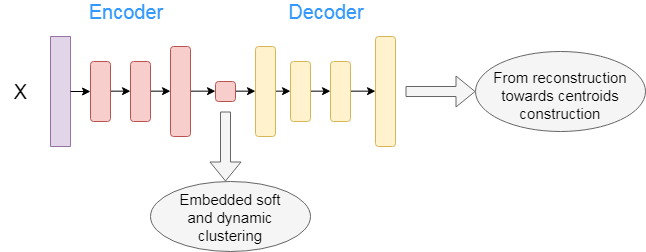

The diagram above was exported from draw.io. Its source (the exported page's mxGraphModel, read from the mxfile embedded in the PNG):
<mxGraphModel dx="1240" dy="707" grid="1" gridSize="10" guides="1" tooltips="1" connect="1" arrows="1" fold="1" page="1" pageScale="1" pageWidth="850" pageHeight="1100" math="0" shadow="0">
  <root>
    <mxCell id="0" />
    <mxCell id="1" parent="0" />
    <mxCell id="VC_nMtdQ6IEPiQojLtQK-1" value="" style="rounded=0;whiteSpace=wrap;html=1;rotation=90;perimeterSpacing=0;fillColor=#e1d5e7;strokeColor=#9673a6;gradientColor=none;" vertex="1" parent="1">
      <mxGeometry x="35" y="190" width="110" height="20" as="geometry" />
    </mxCell>
    <mxCell id="VC_nMtdQ6IEPiQojLtQK-18" style="edgeStyle=orthogonalEdgeStyle;rounded=0;orthogonalLoop=1;jettySize=auto;html=1;exitX=0.5;exitY=0;exitDx=0;exitDy=0;entryX=0.5;entryY=1;entryDx=0;entryDy=0;" edge="1" parent="1" source="VC_nMtdQ6IEPiQojLtQK-2" target="VC_nMtdQ6IEPiQojLtQK-3">
      <mxGeometry relative="1" as="geometry" />
    </mxCell>
    <mxCell id="VC_nMtdQ6IEPiQojLtQK-2" value="" style="rounded=1;whiteSpace=wrap;html=1;rotation=90;perimeterSpacing=0;fillColor=#f8cecc;strokeColor=#b85450;" vertex="1" parent="1">
      <mxGeometry x="100" y="190" width="60" height="20" as="geometry" />
    </mxCell>
    <mxCell id="VC_nMtdQ6IEPiQojLtQK-19" style="edgeStyle=orthogonalEdgeStyle;rounded=0;orthogonalLoop=1;jettySize=auto;html=1;exitX=0.5;exitY=0;exitDx=0;exitDy=0;entryX=0.5;entryY=1;entryDx=0;entryDy=0;" edge="1" parent="1" source="VC_nMtdQ6IEPiQojLtQK-3" target="VC_nMtdQ6IEPiQojLtQK-5">
      <mxGeometry relative="1" as="geometry" />
    </mxCell>
    <mxCell id="VC_nMtdQ6IEPiQojLtQK-3" value="" style="rounded=1;whiteSpace=wrap;html=1;rotation=90;perimeterSpacing=0;fillColor=#f8cecc;strokeColor=#b85450;" vertex="1" parent="1">
      <mxGeometry x="140" y="190" width="60" height="20" as="geometry" />
    </mxCell>
    <mxCell id="VC_nMtdQ6IEPiQojLtQK-20" style="edgeStyle=orthogonalEdgeStyle;rounded=0;orthogonalLoop=1;jettySize=auto;html=1;exitX=0.5;exitY=0;exitDx=0;exitDy=0;entryX=0.5;entryY=1;entryDx=0;entryDy=0;" edge="1" parent="1" source="VC_nMtdQ6IEPiQojLtQK-5" target="VC_nMtdQ6IEPiQojLtQK-6">
      <mxGeometry relative="1" as="geometry" />
    </mxCell>
    <mxCell id="VC_nMtdQ6IEPiQojLtQK-5" value="" style="rounded=1;whiteSpace=wrap;html=1;rotation=90;perimeterSpacing=0;fillColor=#f8cecc;strokeColor=#b85450;" vertex="1" parent="1">
      <mxGeometry x="165" y="190" width="90" height="20" as="geometry" />
    </mxCell>
    <mxCell id="VC_nMtdQ6IEPiQojLtQK-21" style="edgeStyle=orthogonalEdgeStyle;rounded=0;orthogonalLoop=1;jettySize=auto;html=1;exitX=0.5;exitY=0;exitDx=0;exitDy=0;entryX=0.5;entryY=1;entryDx=0;entryDy=0;" edge="1" parent="1" source="VC_nMtdQ6IEPiQojLtQK-6" target="VC_nMtdQ6IEPiQojLtQK-7">
      <mxGeometry relative="1" as="geometry" />
    </mxCell>
    <mxCell id="VC_nMtdQ6IEPiQojLtQK-6" value="" style="rounded=1;whiteSpace=wrap;html=1;rotation=90;perimeterSpacing=0;fillColor=#f8cecc;strokeColor=#b85450;" vertex="1" parent="1">
      <mxGeometry x="245" y="190" width="20" height="20" as="geometry" />
    </mxCell>
    <mxCell id="VC_nMtdQ6IEPiQojLtQK-22" style="edgeStyle=orthogonalEdgeStyle;rounded=0;orthogonalLoop=1;jettySize=auto;html=1;exitX=0.5;exitY=0;exitDx=0;exitDy=0;entryX=0.5;entryY=1;entryDx=0;entryDy=0;" edge="1" parent="1" source="VC_nMtdQ6IEPiQojLtQK-7" target="VC_nMtdQ6IEPiQojLtQK-9">
      <mxGeometry relative="1" as="geometry" />
    </mxCell>
    <mxCell id="VC_nMtdQ6IEPiQojLtQK-7" value="" style="rounded=1;whiteSpace=wrap;html=1;rotation=90;perimeterSpacing=0;fillColor=#fff2cc;strokeColor=#d6b656;" vertex="1" parent="1">
      <mxGeometry x="250" y="190" width="90" height="20" as="geometry" />
    </mxCell>
    <mxCell id="VC_nMtdQ6IEPiQojLtQK-23" style="edgeStyle=orthogonalEdgeStyle;rounded=0;orthogonalLoop=1;jettySize=auto;html=1;exitX=0.5;exitY=0;exitDx=0;exitDy=0;entryX=0.5;entryY=1;entryDx=0;entryDy=0;" edge="1" parent="1" source="VC_nMtdQ6IEPiQojLtQK-9" target="VC_nMtdQ6IEPiQojLtQK-10">
      <mxGeometry relative="1" as="geometry" />
    </mxCell>
    <mxCell id="VC_nMtdQ6IEPiQojLtQK-9" value="" style="rounded=1;whiteSpace=wrap;html=1;rotation=90;perimeterSpacing=0;fillColor=#fff2cc;strokeColor=#d6b656;" vertex="1" parent="1">
      <mxGeometry x="300" y="190" width="60" height="20" as="geometry" />
    </mxCell>
    <mxCell id="VC_nMtdQ6IEPiQojLtQK-24" style="edgeStyle=orthogonalEdgeStyle;rounded=0;orthogonalLoop=1;jettySize=auto;html=1;exitX=0.5;exitY=0;exitDx=0;exitDy=0;entryX=0.5;entryY=1;entryDx=0;entryDy=0;" edge="1" parent="1" source="VC_nMtdQ6IEPiQojLtQK-10" target="VC_nMtdQ6IEPiQojLtQK-14">
      <mxGeometry relative="1" as="geometry" />
    </mxCell>
    <mxCell id="VC_nMtdQ6IEPiQojLtQK-10" value="" style="rounded=1;whiteSpace=wrap;html=1;rotation=90;perimeterSpacing=0;fillColor=#fff2cc;strokeColor=#d6b656;" vertex="1" parent="1">
      <mxGeometry x="340" y="190" width="60" height="20" as="geometry" />
    </mxCell>
    <mxCell id="VC_nMtdQ6IEPiQojLtQK-14" value="" style="rounded=1;whiteSpace=wrap;html=1;rotation=90;perimeterSpacing=0;fillColor=#fff2cc;strokeColor=#d6b656;" vertex="1" parent="1">
      <mxGeometry x="360" y="190" width="110" height="20" as="geometry" />
    </mxCell>
    <mxCell id="VC_nMtdQ6IEPiQojLtQK-17" value="" style="endArrow=classic;html=1;exitX=0.5;exitY=0;exitDx=0;exitDy=0;entryX=0.5;entryY=1;entryDx=0;entryDy=0;" edge="1" parent="1" source="VC_nMtdQ6IEPiQojLtQK-1" target="VC_nMtdQ6IEPiQojLtQK-2">
      <mxGeometry width="50" height="50" relative="1" as="geometry">
        <mxPoint x="80" y="330" as="sourcePoint" />
        <mxPoint x="130" y="280" as="targetPoint" />
      </mxGeometry>
    </mxCell>
    <mxCell id="VC_nMtdQ6IEPiQojLtQK-25" value="&lt;font style=&quot;font-size: 20px&quot;&gt;X&lt;/font&gt;" style="text;html=1;strokeColor=none;fillColor=none;align=center;verticalAlign=middle;whiteSpace=wrap;rounded=0;" vertex="1" parent="1">
      <mxGeometry x="30" y="190" width="40" height="20" as="geometry" />
    </mxCell>
    <mxCell id="VC_nMtdQ6IEPiQojLtQK-26" value="&lt;font style=&quot;font-size: 20px&quot; color=&quot;#3399ff&quot;&gt;Encoder&lt;/font&gt;" style="text;html=1;strokeColor=none;fillColor=none;align=center;verticalAlign=middle;whiteSpace=wrap;rounded=0;" vertex="1" parent="1">
      <mxGeometry x="120" y="110" width="70" height="20" as="geometry" />
    </mxCell>
    <mxCell id="VC_nMtdQ6IEPiQojLtQK-27" value="&lt;font style=&quot;font-size: 20px&quot; color=&quot;#3399ff&quot;&gt;Decoder&lt;/font&gt;" style="text;html=1;strokeColor=none;fillColor=none;align=center;verticalAlign=middle;whiteSpace=wrap;rounded=0;" vertex="1" parent="1">
      <mxGeometry x="320" y="110" width="70" height="20" as="geometry" />
    </mxCell>
    <mxCell id="VC_nMtdQ6IEPiQojLtQK-28" value="" style="shape=flexArrow;endArrow=classic;html=1;fillColor=#f5f5f5;strokeColor=#666666;" edge="1" parent="1">
      <mxGeometry width="50" height="50" relative="1" as="geometry">
        <mxPoint x="255" y="220" as="sourcePoint" />
        <mxPoint x="255" y="290" as="targetPoint" />
      </mxGeometry>
    </mxCell>
    <mxCell id="VC_nMtdQ6IEPiQojLtQK-29" value="" style="shape=flexArrow;endArrow=classic;html=1;fillColor=#f5f5f5;strokeColor=#666666;" edge="1" parent="1">
      <mxGeometry width="50" height="50" relative="1" as="geometry">
        <mxPoint x="435" y="200" as="sourcePoint" />
        <mxPoint x="505" y="200" as="targetPoint" />
      </mxGeometry>
    </mxCell>
    <mxCell id="VC_nMtdQ6IEPiQojLtQK-30" value="" style="ellipse;whiteSpace=wrap;html=1;rounded=0;fillColor=#f5f5f5;strokeColor=#666666;fontColor=#333333;" vertex="1" parent="1">
      <mxGeometry x="180" y="290" width="160" height="70" as="geometry" />
    </mxCell>
    <mxCell id="VC_nMtdQ6IEPiQojLtQK-31" value="&lt;font style=&quot;font-size: 15px&quot;&gt;Embedded soft and dynamic clustering&lt;/font&gt;" style="text;html=1;strokeColor=none;fillColor=none;align=center;verticalAlign=middle;whiteSpace=wrap;rounded=0;" vertex="1" parent="1">
      <mxGeometry x="200" y="309.5" width="120" height="31" as="geometry" />
    </mxCell>
    <mxCell id="VC_nMtdQ6IEPiQojLtQK-35" value="" style="ellipse;whiteSpace=wrap;html=1;rounded=0;fillColor=#f5f5f5;strokeColor=#666666;fontColor=#333333;" vertex="1" parent="1">
      <mxGeometry x="505" y="160" width="170" height="80" as="geometry" />
    </mxCell>
    <mxCell id="VC_nMtdQ6IEPiQojLtQK-36" value="&lt;font style=&quot;font-size: 15px&quot;&gt;From reconstruction towards centroids construction&lt;/font&gt;" style="text;html=1;strokeColor=none;fillColor=none;align=center;verticalAlign=middle;whiteSpace=wrap;rounded=0;" vertex="1" parent="1">
      <mxGeometry x="510" y="185" width="160" height="36" as="geometry" />
    </mxCell>
  </root>
</mxGraphModel>